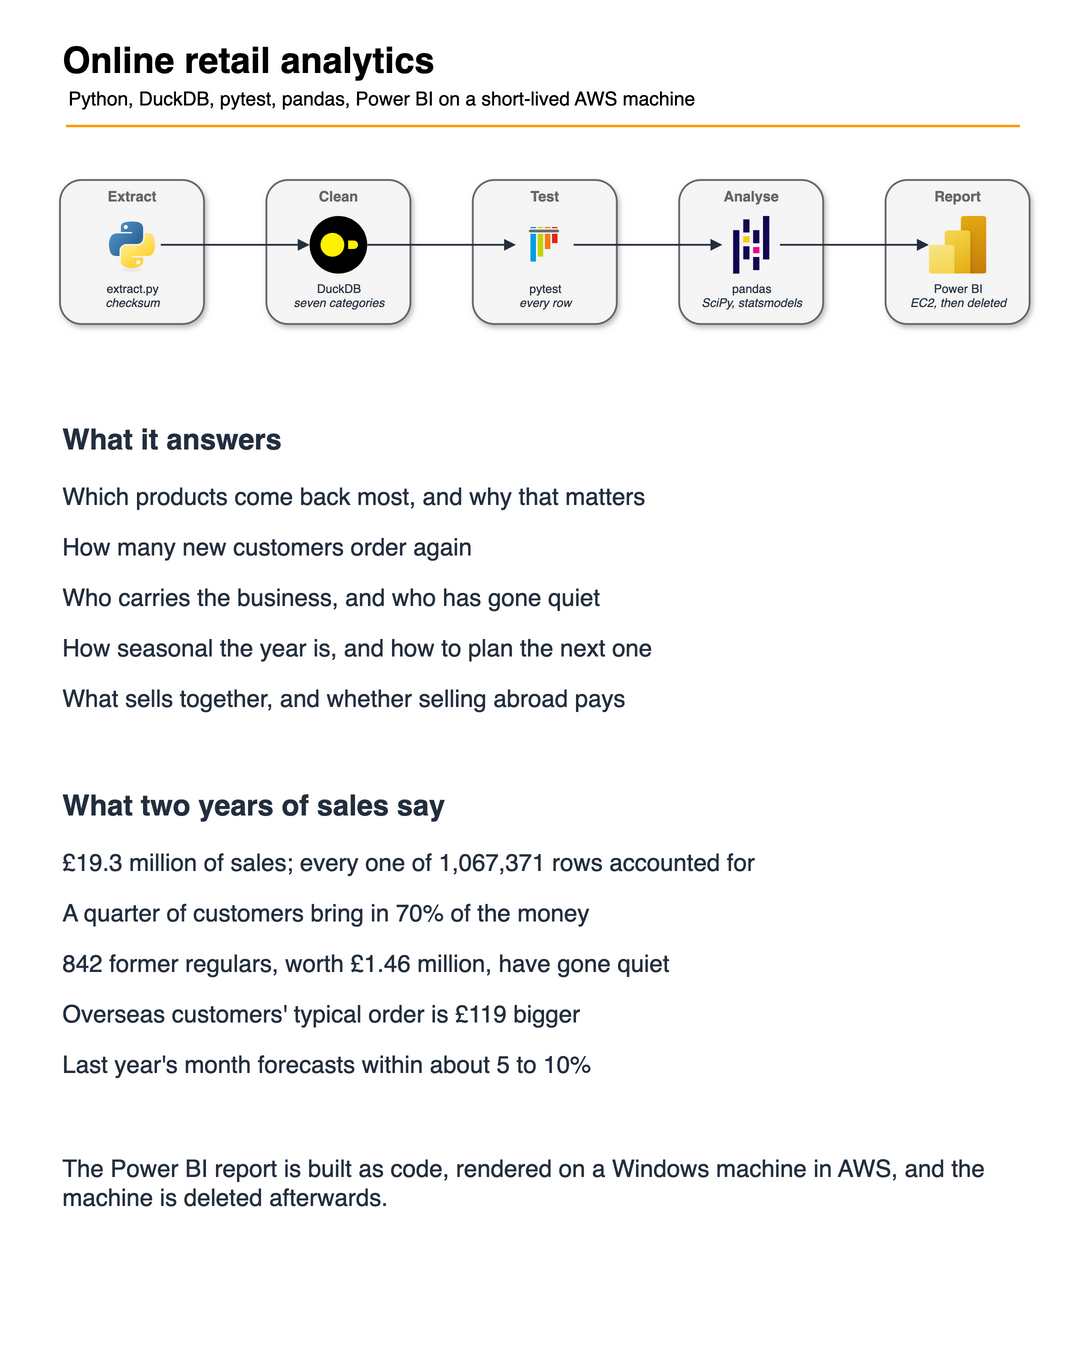

The diagram above was exported from draw.io. Its source (the exported page's mxGraphModel, read from the mxfile embedded in the PNG):
<mxGraphModel dx="900" dy="1125" grid="0" gridSize="10" guides="1" tooltips="1" connect="1" arrows="1" fold="1" page="0" pageScale="1" pageWidth="900" pageHeight="1125" math="0" shadow="0">
  <root>
    <mxCell id="0" />
    <mxCell id="1" parent="0" />
    <mxCell id="page" value="" style="rounded=0;fillColor=none;strokeColor=none;" vertex="1" parent="1">
      <mxGeometry x="0" y="0" width="900" height="1125" as="geometry" />
    </mxCell>
    <mxCell id="title-group" value="" style="group;fontFamily=Helvetica;" vertex="1" parent="1" connectable="0">
      <mxGeometry x="50" y="30" width="800" height="83" as="geometry" />
    </mxCell>
    <mxCell id="title-text" value="Online retail analytics" style="text;html=1;resizable=1;points=[];autosize=1;align=left;verticalAlign=top;spacingTop=-4;fontSize=30;fontStyle=1;fontFamily=Helvetica;" vertex="1" parent="title-group">
      <mxGeometry x="0" y="0" width="800" height="42" as="geometry" />
    </mxCell>
    <mxCell id="subtitle-text" value="Python, DuckDB, pytest, pandas, Power BI on a short-lived AWS machine" style="text;html=1;resizable=0;points=[];autosize=1;align=left;verticalAlign=top;spacingTop=-4;fontSize=16;fontFamily=Helvetica;" vertex="1" parent="title-group">
      <mxGeometry x="5" y="40" width="790" height="25" as="geometry" />
    </mxCell>
    <mxCell id="title-separator" value="" style="line;strokeWidth=2;html=1;fontSize=14;strokeColor=#FF9900;fontFamily=Helvetica;" vertex="1" parent="title-group">
      <mxGeometry x="5" y="70" width="795" height="10" as="geometry" />
    </mxCell>
    <mxCell id="grp-b0" value="Extract" style="fillColor=#F5F5F5;strokeColor=#666666;rounded=1;whiteSpace=wrap;html=1;verticalAlign=top;fontStyle=1;fontSize=12;fontColor=#666666;fontFamily=Helvetica;container=1;collapsible=0;shadow=1;strokeWidth=1.5;" vertex="1" parent="1">
      <mxGeometry x="50" y="150" width="120" height="120" as="geometry" />
    </mxCell>
    <mxCell id="b0" value="extract.py&lt;div&gt;&lt;i&gt;checksum&lt;/i&gt;&lt;/div&gt;" style="shape=image;points=[[0,0,0],[0.25,0,0],[0.5,0,0],[0.75,0,0],[1,0,0],[0,1,0],[0.25,1,0],[0.5,1,0],[0.75,1,0],[1,1,0],[0,0.25,0],[0,0.5,0],[0,0.75,0],[1,0.25,0],[1,0.5,0],[1,0.75,0]];verticalLabelPosition=bottom;verticalAlign=top;align=center;aspect=fixed;imageAspect=0;image=data:image/svg+xml,(base64 omitted: 3068 chars);html=1;fontSize=10;fontColor=#232F3E;fontFamily=Helvetica;" vertex="1" parent="grp-b0">
      <mxGeometry x="36" y="30" width="48" height="48" as="geometry" />
    </mxCell>
    <mxCell id="grp-b1" value="Clean" style="fillColor=#F5F5F5;strokeColor=#666666;rounded=1;whiteSpace=wrap;html=1;verticalAlign=top;fontStyle=1;fontSize=12;fontColor=#666666;fontFamily=Helvetica;container=1;collapsible=0;shadow=1;strokeWidth=1.5;" vertex="1" parent="1">
      <mxGeometry x="222" y="150" width="120" height="120" as="geometry" />
    </mxCell>
    <mxCell id="b1" value="DuckDB&lt;div&gt;&lt;i&gt;seven categories&lt;/i&gt;&lt;/div&gt;" style="shape=image;points=[[0,0,0],[0.25,0,0],[0.5,0,0],[0.75,0,0],[1,0,0],[0,1,0],[0.25,1,0],[0.5,1,0],[0.75,1,0],[1,1,0],[0,0.25,0],[0,0.5,0],[0,0.75,0],[1,0.25,0],[1,0.5,0],[1,0.75,0]];verticalLabelPosition=bottom;verticalAlign=top;align=center;aspect=fixed;imageAspect=0;image=data:image/svg+xml,(base64 omitted: 484 chars);html=1;fontSize=10;fontColor=#232F3E;fontFamily=Helvetica;" vertex="1" parent="grp-b1">
      <mxGeometry x="36" y="30" width="48" height="48" as="geometry" />
    </mxCell>
    <mxCell id="grp-b2" value="Test" style="fillColor=#F5F5F5;strokeColor=#666666;rounded=1;whiteSpace=wrap;html=1;verticalAlign=top;fontStyle=1;fontSize=12;fontColor=#666666;fontFamily=Helvetica;container=1;collapsible=0;shadow=1;strokeWidth=1.5;" vertex="1" parent="1">
      <mxGeometry x="394" y="150" width="120" height="120" as="geometry" />
    </mxCell>
    <mxCell id="b2" value="pytest&lt;div&gt;&lt;i&gt;every row&lt;/i&gt;&lt;/div&gt;" style="shape=image;points=[[0,0,0],[0.25,0,0],[0.5,0,0],[0.75,0,0],[1,0,0],[0,1,0],[0.25,1,0],[0.5,1,0],[0.75,1,0],[1,1,0],[0,0.25,0],[0,0.5,0],[0,0.75,0],[1,0.25,0],[1,0.5,0],[1,0.75,0]];verticalLabelPosition=bottom;verticalAlign=top;align=center;aspect=fixed;imageAspect=0;image=data:image/svg+xml,(base64 omitted: 920 chars);html=1;fontSize=10;fontColor=#232F3E;fontFamily=Helvetica;" vertex="1" parent="grp-b2">
      <mxGeometry x="36" y="30" width="48" height="48" as="geometry" />
    </mxCell>
    <mxCell id="grp-b3" value="Analyse" style="fillColor=#F5F5F5;strokeColor=#666666;rounded=1;whiteSpace=wrap;html=1;verticalAlign=top;fontStyle=1;fontSize=12;fontColor=#666666;fontFamily=Helvetica;container=1;collapsible=0;shadow=1;strokeWidth=1.5;" vertex="1" parent="1">
      <mxGeometry x="566" y="150" width="120" height="120" as="geometry" />
    </mxCell>
    <mxCell id="b3" value="pandas&lt;div&gt;&lt;i&gt;SciPy, statsmodels&lt;/i&gt;&lt;/div&gt;" style="shape=image;points=[[0,0,0],[0.25,0,0],[0.5,0,0],[0.75,0,0],[1,0,0],[0,1,0],[0.25,1,0],[0.5,1,0],[0.75,1,0],[1,1,0],[0,0.25,0],[0,0.5,0],[0,0.75,0],[1,0.25,0],[1,0.5,0],[1,0.75,0]];verticalLabelPosition=bottom;verticalAlign=top;align=center;aspect=fixed;imageAspect=0;image=data:image/svg+xml,(base64 omitted: 616 chars);html=1;fontSize=10;fontColor=#232F3E;fontFamily=Helvetica;" vertex="1" parent="grp-b3">
      <mxGeometry x="36" y="30" width="48" height="48" as="geometry" />
    </mxCell>
    <mxCell id="grp-b4" value="Report" style="fillColor=#F5F5F5;strokeColor=#666666;rounded=1;whiteSpace=wrap;html=1;verticalAlign=top;fontStyle=1;fontSize=12;fontColor=#666666;fontFamily=Helvetica;container=1;collapsible=0;shadow=1;strokeWidth=1.5;" vertex="1" parent="1">
      <mxGeometry x="738" y="150" width="120" height="120" as="geometry" />
    </mxCell>
    <mxCell id="b4" value="Power BI&lt;div&gt;&lt;i&gt;EC2, then deleted&lt;/i&gt;&lt;/div&gt;" style="shape=image;points=[[0,0,0],[0.25,0,0],[0.5,0,0],[0.75,0,0],[1,0,0],[0,1,0],[0.25,1,0],[0.5,1,0],[0.75,1,0],[1,1,0],[0,0.25,0],[0,0.5,0],[0,0.75,0],[1,0.25,0],[1,0.5,0],[1,0.75,0]];verticalLabelPosition=bottom;verticalAlign=top;align=center;aspect=fixed;imageAspect=0;image=img/lib/azure2/power_platform/PowerBI.svg;html=1;fontSize=10;fontColor=#232F3E;fontFamily=Helvetica;" vertex="1" parent="grp-b4">
      <mxGeometry x="36" y="30" width="48" height="48" as="geometry" />
    </mxCell>
    <mxCell id="e0-1" style="edgeStyle=orthogonalEdgeStyle;rounded=0;orthogonalLoop=1;jettySize=auto;html=1;endArrow=block;endFill=1;strokeWidth=1.5;strokeColor=light-dark(#232F3E,#D4D4D4);fontFamily=Helvetica;exitX=1;exitY=0.5;exitDx=0;exitDy=0;entryX=0;entryY=0.5;entryDx=0;entryDy=0;" edge="1" parent="1" source="b0" target="b1">
      <mxGeometry relative="1" as="geometry" />
    </mxCell>
    <mxCell id="e1-2" style="edgeStyle=orthogonalEdgeStyle;rounded=0;orthogonalLoop=1;jettySize=auto;html=1;endArrow=block;endFill=1;strokeWidth=1.5;strokeColor=light-dark(#232F3E,#D4D4D4);fontFamily=Helvetica;exitX=1;exitY=0.5;exitDx=0;exitDy=0;entryX=0;entryY=0.5;entryDx=0;entryDy=0;" edge="1" parent="1" source="b1" target="b2">
      <mxGeometry relative="1" as="geometry" />
    </mxCell>
    <mxCell id="e2-3" style="edgeStyle=orthogonalEdgeStyle;rounded=0;orthogonalLoop=1;jettySize=auto;html=1;endArrow=block;endFill=1;strokeWidth=1.5;strokeColor=light-dark(#232F3E,#D4D4D4);fontFamily=Helvetica;exitX=1;exitY=0.5;exitDx=0;exitDy=0;entryX=0;entryY=0.5;entryDx=0;entryDy=0;" edge="1" parent="1" source="b2" target="b3">
      <mxGeometry relative="1" as="geometry" />
    </mxCell>
    <mxCell id="e3-4" style="edgeStyle=orthogonalEdgeStyle;rounded=0;orthogonalLoop=1;jettySize=auto;html=1;endArrow=block;endFill=1;strokeWidth=1.5;strokeColor=light-dark(#232F3E,#D4D4D4);fontFamily=Helvetica;exitX=1;exitY=0.5;exitDx=0;exitDy=0;entryX=0;entryY=0.5;entryDx=0;entryDy=0;" edge="1" parent="1" source="b3" target="b4">
      <mxGeometry relative="1" as="geometry" />
    </mxCell>
    <mxCell id="s0-h" value="What it answers" style="text;html=1;align=left;verticalAlign=top;whiteSpace=wrap;fontFamily=Helvetica;fontColor=light-dark(#232F3E,#D4D4D4);fontSize=24;fontStyle=1;" vertex="1" parent="1">
      <mxGeometry x="50" y="345" width="800" height="34" as="geometry" />
    </mxCell>
    <mxCell id="s0-0" value="Which products come back most, and why that matters" style="text;html=1;align=left;verticalAlign=top;whiteSpace=wrap;fontFamily=Helvetica;fontColor=light-dark(#232F3E,#D4D4D4);fontSize=20;" vertex="1" parent="1">
      <mxGeometry x="50" y="395" width="800" height="34" as="geometry" />
    </mxCell>
    <mxCell id="s0-1" value="How many new customers order again" style="text;html=1;align=left;verticalAlign=top;whiteSpace=wrap;fontFamily=Helvetica;fontColor=light-dark(#232F3E,#D4D4D4);fontSize=20;" vertex="1" parent="1">
      <mxGeometry x="50" y="437" width="800" height="34" as="geometry" />
    </mxCell>
    <mxCell id="s0-2" value="Who carries the business, and who has gone quiet" style="text;html=1;align=left;verticalAlign=top;whiteSpace=wrap;fontFamily=Helvetica;fontColor=light-dark(#232F3E,#D4D4D4);fontSize=20;" vertex="1" parent="1">
      <mxGeometry x="50" y="479" width="800" height="34" as="geometry" />
    </mxCell>
    <mxCell id="s0-3" value="How seasonal the year is, and how to plan the next one" style="text;html=1;align=left;verticalAlign=top;whiteSpace=wrap;fontFamily=Helvetica;fontColor=light-dark(#232F3E,#D4D4D4);fontSize=20;" vertex="1" parent="1">
      <mxGeometry x="50" y="521" width="800" height="34" as="geometry" />
    </mxCell>
    <mxCell id="s0-4" value="What sells together, and whether selling abroad pays" style="text;html=1;align=left;verticalAlign=top;whiteSpace=wrap;fontFamily=Helvetica;fontColor=light-dark(#232F3E,#D4D4D4);fontSize=20;" vertex="1" parent="1">
      <mxGeometry x="50" y="563" width="800" height="34" as="geometry" />
    </mxCell>
    <mxCell id="s1-h" value="What two years of sales say" style="text;html=1;align=left;verticalAlign=top;whiteSpace=wrap;fontFamily=Helvetica;fontColor=light-dark(#232F3E,#D4D4D4);fontSize=24;fontStyle=1;" vertex="1" parent="1">
      <mxGeometry x="50" y="650" width="800" height="34" as="geometry" />
    </mxCell>
    <mxCell id="s1-0" value="£19.3 million of sales; every one of 1,067,371 rows accounted for" style="text;html=1;align=left;verticalAlign=top;whiteSpace=wrap;fontFamily=Helvetica;fontColor=light-dark(#232F3E,#D4D4D4);fontSize=20;" vertex="1" parent="1">
      <mxGeometry x="50" y="700" width="800" height="34" as="geometry" />
    </mxCell>
    <mxCell id="s1-1" value="A quarter of customers bring in 70% of the money" style="text;html=1;align=left;verticalAlign=top;whiteSpace=wrap;fontFamily=Helvetica;fontColor=light-dark(#232F3E,#D4D4D4);fontSize=20;" vertex="1" parent="1">
      <mxGeometry x="50" y="742" width="800" height="34" as="geometry" />
    </mxCell>
    <mxCell id="s1-2" value="842 former regulars, worth £1.46 million, have gone quiet" style="text;html=1;align=left;verticalAlign=top;whiteSpace=wrap;fontFamily=Helvetica;fontColor=light-dark(#232F3E,#D4D4D4);fontSize=20;" vertex="1" parent="1">
      <mxGeometry x="50" y="784" width="800" height="34" as="geometry" />
    </mxCell>
    <mxCell id="s1-3" value="Overseas customers' typical order is £119 bigger" style="text;html=1;align=left;verticalAlign=top;whiteSpace=wrap;fontFamily=Helvetica;fontColor=light-dark(#232F3E,#D4D4D4);fontSize=20;" vertex="1" parent="1">
      <mxGeometry x="50" y="826" width="800" height="34" as="geometry" />
    </mxCell>
    <mxCell id="s1-4" value="Last year's month forecasts within about 5 to 10%" style="text;html=1;align=left;verticalAlign=top;whiteSpace=wrap;fontFamily=Helvetica;fontColor=light-dark(#232F3E,#D4D4D4);fontSize=20;" vertex="1" parent="1">
      <mxGeometry x="50" y="868" width="800" height="34" as="geometry" />
    </mxCell>
    <mxCell id="note" value="The Power BI report is built as code, rendered on a Windows machine in AWS, and the machine is deleted afterwards." style="text;html=1;align=left;verticalAlign=top;whiteSpace=wrap;fontFamily=Helvetica;fontColor=light-dark(#232F3E,#D4D4D4);fontSize=20;" vertex="1" parent="1">
      <mxGeometry x="50" y="955" width="800" height="60" as="geometry" />
    </mxCell>
  </root>
</mxGraphModel>